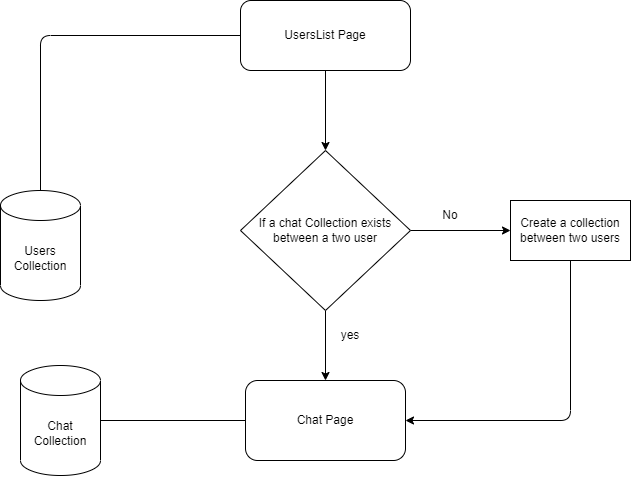

The diagram above was exported from draw.io. Its source (the exported page's mxGraphModel, read from the mxfile embedded in the PNG):
<mxGraphModel dx="842" dy="667" grid="1" gridSize="10" guides="1" tooltips="1" connect="1" arrows="1" fold="1" page="1" pageScale="1" pageWidth="850" pageHeight="1100" math="0" shadow="0">
  <root>
    <mxCell id="0" />
    <mxCell id="1" parent="0" />
    <mxCell id="13" style="edgeStyle=none;html=1;exitX=0.5;exitY=1;exitDx=0;exitDy=0;entryX=0.5;entryY=0;entryDx=0;entryDy=0;" edge="1" parent="1" source="2" target="4">
      <mxGeometry relative="1" as="geometry" />
    </mxCell>
    <mxCell id="2" value="UsersList Page" style="rounded=1;whiteSpace=wrap;html=1;" vertex="1" parent="1">
      <mxGeometry x="300" y="40" width="170" height="70" as="geometry" />
    </mxCell>
    <mxCell id="3" value="Users&lt;br&gt;Collection" style="shape=cylinder3;whiteSpace=wrap;html=1;boundedLbl=1;backgroundOutline=1;size=15;" vertex="1" parent="1">
      <mxGeometry x="60" y="230" width="80" height="110" as="geometry" />
    </mxCell>
    <mxCell id="15" style="edgeStyle=none;html=1;entryX=0.5;entryY=0;entryDx=0;entryDy=0;" edge="1" parent="1" source="4" target="5">
      <mxGeometry relative="1" as="geometry" />
    </mxCell>
    <mxCell id="18" style="edgeStyle=none;html=1;exitX=1;exitY=0.5;exitDx=0;exitDy=0;entryX=0;entryY=0.5;entryDx=0;entryDy=0;" edge="1" parent="1" source="4" target="17">
      <mxGeometry relative="1" as="geometry" />
    </mxCell>
    <mxCell id="4" value="If a chat Collection exists between a two user" style="rhombus;whiteSpace=wrap;html=1;" vertex="1" parent="1">
      <mxGeometry x="300" y="190" width="170" height="160" as="geometry" />
    </mxCell>
    <mxCell id="5" value="Chat Page" style="rounded=1;whiteSpace=wrap;html=1;" vertex="1" parent="1">
      <mxGeometry x="305" y="420" width="160" height="80" as="geometry" />
    </mxCell>
    <mxCell id="12" value="Chat Collection" style="shape=cylinder3;whiteSpace=wrap;html=1;boundedLbl=1;backgroundOutline=1;size=15;" vertex="1" parent="1">
      <mxGeometry x="80" y="405" width="80" height="110" as="geometry" />
    </mxCell>
    <mxCell id="16" value="yes" style="text;html=1;strokeColor=none;fillColor=none;align=center;verticalAlign=middle;whiteSpace=wrap;rounded=0;" vertex="1" parent="1">
      <mxGeometry x="380" y="360" width="60" height="30" as="geometry" />
    </mxCell>
    <mxCell id="21" style="edgeStyle=none;html=1;exitX=0.5;exitY=1;exitDx=0;exitDy=0;" edge="1" parent="1" source="17" target="5">
      <mxGeometry relative="1" as="geometry">
        <Array as="points">
          <mxPoint x="630" y="460" />
        </Array>
      </mxGeometry>
    </mxCell>
    <mxCell id="17" value="Create a collection between two users" style="rounded=0;whiteSpace=wrap;html=1;" vertex="1" parent="1">
      <mxGeometry x="570" y="240" width="120" height="60" as="geometry" />
    </mxCell>
    <mxCell id="19" value="No" style="text;html=1;strokeColor=none;fillColor=none;align=center;verticalAlign=middle;whiteSpace=wrap;rounded=0;" vertex="1" parent="1">
      <mxGeometry x="480" y="240" width="60" height="30" as="geometry" />
    </mxCell>
    <mxCell id="23" value="" style="endArrow=none;html=1;entryX=0;entryY=0.5;entryDx=0;entryDy=0;" edge="1" parent="1" target="5">
      <mxGeometry width="50" height="50" relative="1" as="geometry">
        <mxPoint x="160" y="460" as="sourcePoint" />
        <mxPoint x="210" y="410" as="targetPoint" />
      </mxGeometry>
    </mxCell>
    <mxCell id="24" value="" style="endArrow=none;html=1;exitX=0.5;exitY=0;exitDx=0;exitDy=0;exitPerimeter=0;entryX=0;entryY=0.5;entryDx=0;entryDy=0;" edge="1" parent="1" source="3" target="2">
      <mxGeometry width="50" height="50" relative="1" as="geometry">
        <mxPoint x="310" y="250" as="sourcePoint" />
        <mxPoint x="150" y="170" as="targetPoint" />
        <Array as="points">
          <mxPoint x="100" y="75" />
        </Array>
      </mxGeometry>
    </mxCell>
  </root>
</mxGraphModel>